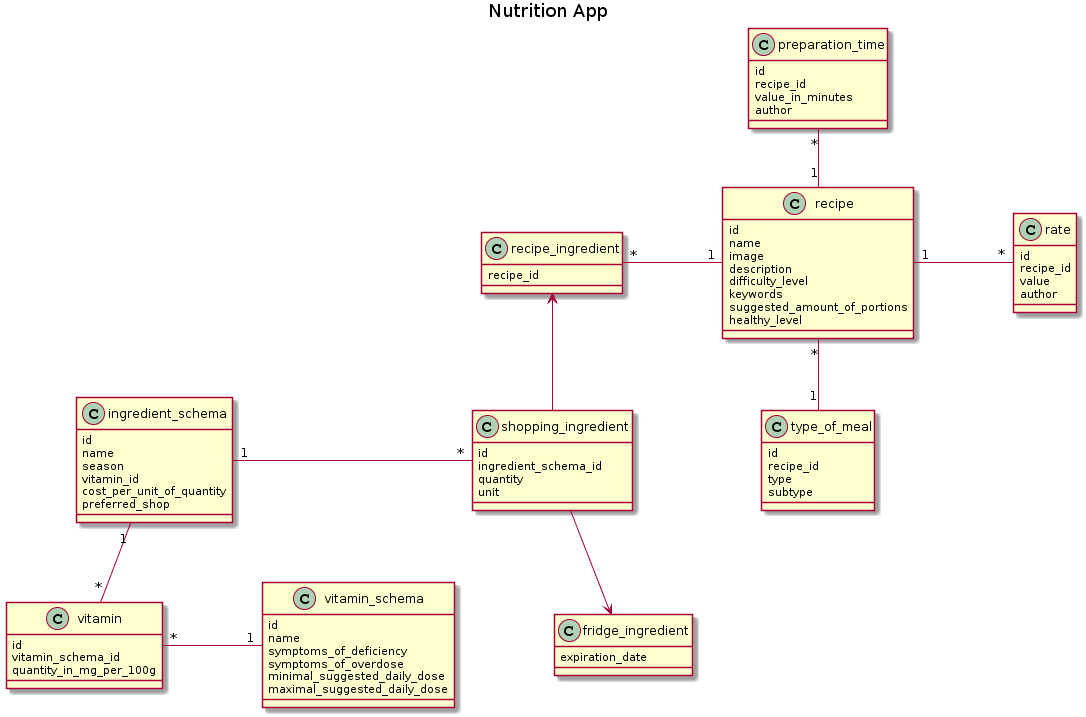

The diagram above was rendered by PlantUML. Its source (embedded in the PNG):
@startuml
title Nutrition App

skinparam nodesep 100

class recipe {
    id
    name
    image
    description
    difficulty_level
    keywords
    suggested_amount_of_portions
    healthy_level
}

class fridge_ingredient {
    expiration_date
}

class rate {
    id
    recipe_id
    value
    author
}

class preparation_time {
    id
    recipe_id
    value_in_minutes
    author
}

class vitamin_schema {
    id
    name
    symptoms_of_deficiency
    symptoms_of_overdose
    minimal_suggested_daily_dose
    maximal_suggested_daily_dose
}

class vitamin {
    id
    vitamin_schema_id
    quantity_in_mg_per_100g
}

class type_of_meal {
    id
    recipe_id
    type
    subtype
}

class shopping_ingredient {
    id
    ingredient_schema_id
    quantity
    unit
}

class ingredient_schema {
    id
    name
    season
    vitamin_id
    cost_per_unit_of_quantity
    preferred_shop
}

class recipe_ingredient {
    recipe_id
}

recipe "1" -right- "*" rate
recipe "1" -up- "*" preparation_time
recipe "*" -down- "1" type_of_meal
recipe "1" -left- "*" recipe_ingredient
vitamin "*" -up- "1" ingredient_schema
shopping_ingredient  -down->  fridge_ingredient
shopping_ingredient  -up->  recipe_ingredient
ingredient_schema "1" - "*" shopping_ingredient
vitamin_schema "1" -left- "*" vitamin
@enduml